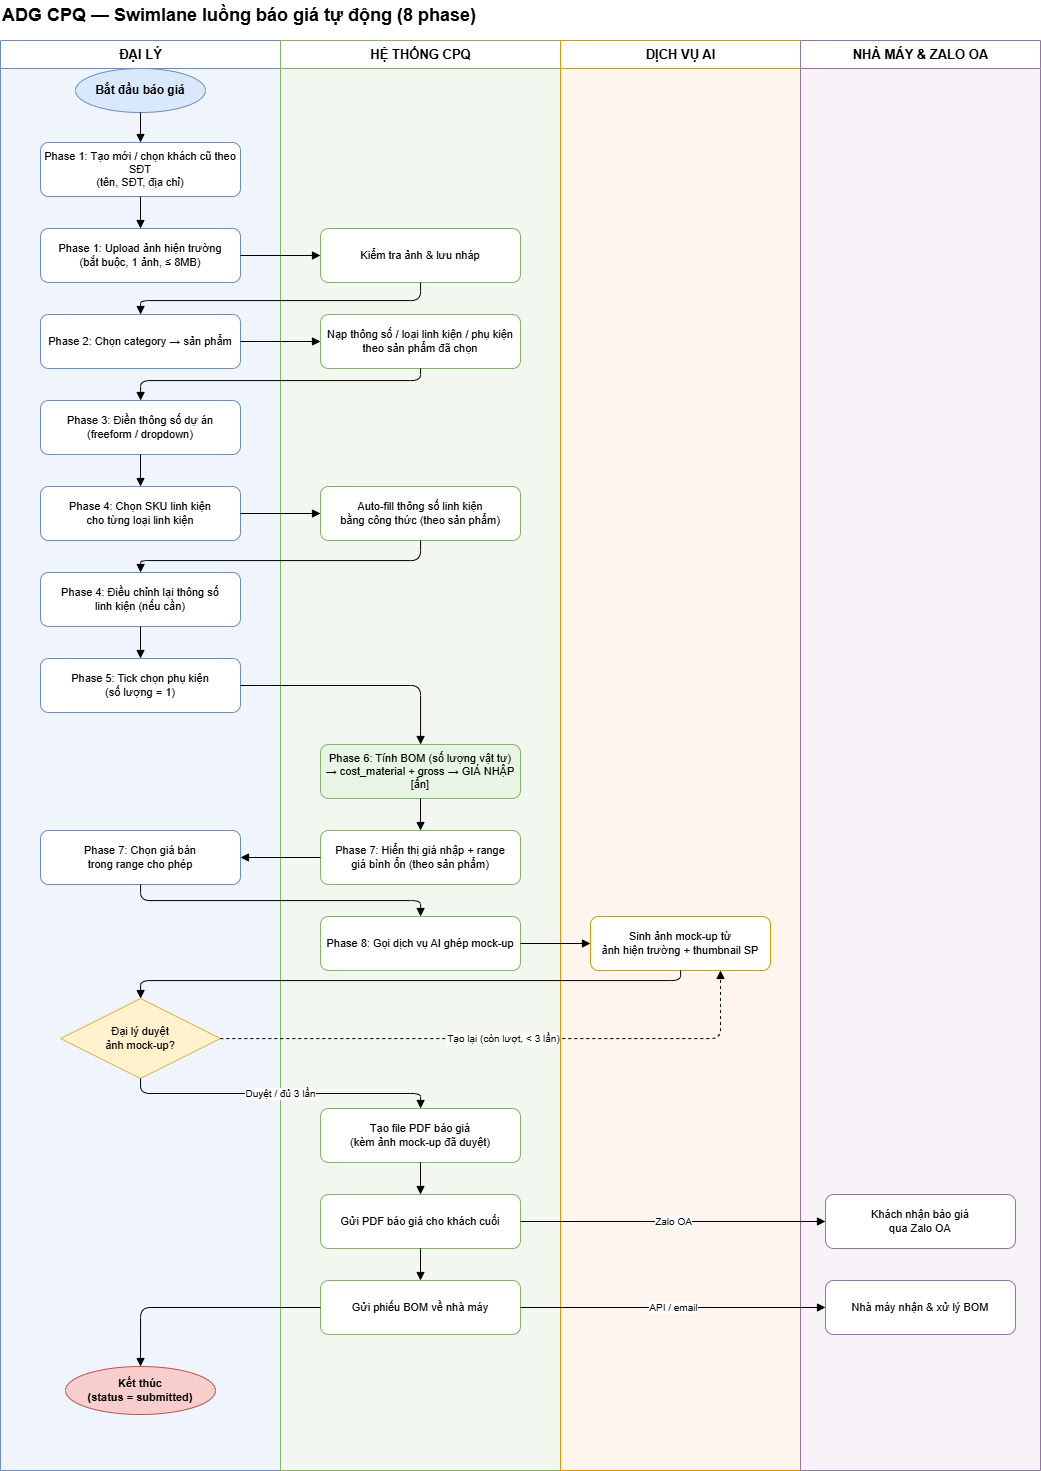

The diagram above was exported from draw.io. Its source (the exported page's mxGraphModel, read from the mxfile embedded in the PNG):
<mxGraphModel dx="2571" dy="1351" grid="1" gridSize="10" guides="1" tooltips="1" connect="1" arrows="1" fold="1" page="1" pageScale="1" pageWidth="850" pageHeight="1100" math="0" shadow="0">
  <root>
    <mxCell id="0" />
    <mxCell id="1" parent="0" />
    <mxCell id="Xb_sU3ymiH2okPnUX829-1" parent="1" style="text;html=1;fontSize=18;fontStyle=1;align=left;verticalAlign=middle;" value="ADG CPQ — Swimlane luồng báo giá tự động (8 phase)" vertex="1">
      <mxGeometry height="30" width="700" x="10" y="10" as="geometry" />
    </mxCell>
    <mxCell id="Xb_sU3ymiH2okPnUX829-2" parent="1" style="swimlane;html=1;horizontal=1;startSize=28;fontStyle=1;fontSize=13;fillColor=none;strokeColor=#6c8ebf;swimlaneFillColor=#f0f5fd;" value="ĐẠI LÝ" vertex="1">
      <mxGeometry height="1430" width="280" x="10" y="50" as="geometry" />
    </mxCell>
    <mxCell id="Xb_sU3ymiH2okPnUX829-3" parent="1" style="swimlane;html=1;horizontal=1;startSize=28;fontStyle=1;fontSize=13;fillColor=none;strokeColor=#82b366;swimlaneFillColor=#f2f8f0;" value="HỆ THỐNG CPQ" vertex="1">
      <mxGeometry height="1430" width="280" x="290" y="50" as="geometry" />
    </mxCell>
    <mxCell id="Xb_sU3ymiH2okPnUX829-9" parent="Xb_sU3ymiH2okPnUX829-3" style="rounded=1;whiteSpace=wrap;html=1;fillColor=#ffffff;strokeColor=#82b366;fontSize=11;" value="Kiểm tra ảnh &amp; lưu nháp" vertex="1">
      <mxGeometry height="54" width="200" x="40" y="188" as="geometry" />
    </mxCell>
    <mxCell id="Xb_sU3ymiH2okPnUX829-4" parent="1" style="swimlane;html=1;horizontal=1;startSize=28;fontStyle=1;fontSize=13;fillColor=none;strokeColor=#d79b00;swimlaneFillColor=#fef6ee;" value="DỊCH VỤ AI" vertex="1">
      <mxGeometry height="1430" width="240" x="570" y="50" as="geometry" />
    </mxCell>
    <mxCell id="Xb_sU3ymiH2okPnUX829-5" parent="1" style="swimlane;html=1;horizontal=1;startSize=28;fontStyle=1;fontSize=13;fillColor=none;strokeColor=#9673a6;swimlaneFillColor=#f7f3f9;" value="NHÀ MÁY &amp; ZALO OA" vertex="1">
      <mxGeometry height="1430" width="240" x="810" y="50" as="geometry" />
    </mxCell>
    <mxCell id="Xb_sU3ymiH2okPnUX829-6" parent="1" style="ellipse;whiteSpace=wrap;html=1;fillColor=#dae8fc;strokeColor=#6c8ebf;fontStyle=1;" value="Bắt đầu báo giá" vertex="1">
      <mxGeometry height="44" width="130" x="85" y="78" as="geometry" />
    </mxCell>
    <mxCell id="Xb_sU3ymiH2okPnUX829-7" parent="1" style="rounded=1;whiteSpace=wrap;html=1;fillColor=#ffffff;strokeColor=#6c8ebf;fontSize=11;" value="Phase 1: Tạo mới / chọn khách cũ theo SĐT&#10;(tên, SĐT, địa chỉ)" vertex="1">
      <mxGeometry height="54" width="200" x="50" y="152" as="geometry" />
    </mxCell>
    <mxCell id="Xb_sU3ymiH2okPnUX829-8" parent="1" style="rounded=1;whiteSpace=wrap;html=1;fillColor=#ffffff;strokeColor=#6c8ebf;fontSize=11;" value="Phase 1: Upload ảnh hiện trường&#10;(bắt buộc, 1 ảnh, ≤ 8MB)" vertex="1">
      <mxGeometry height="54" width="200" x="50" y="238" as="geometry" />
    </mxCell>
    <mxCell id="Xb_sU3ymiH2okPnUX829-10" parent="1" style="rounded=1;whiteSpace=wrap;html=1;fillColor=#ffffff;strokeColor=#6c8ebf;fontSize=11;" value="Phase 2: Chọn category → sản phẩm" vertex="1">
      <mxGeometry height="54" width="200" x="50" y="324" as="geometry" />
    </mxCell>
    <mxCell id="Xb_sU3ymiH2okPnUX829-11" parent="1" style="rounded=1;whiteSpace=wrap;html=1;fillColor=#ffffff;strokeColor=#82b366;fontSize=11;" value="Nạp thông số / loại linh kiện / phụ kiện&#10;theo sản phẩm đã chọn" vertex="1">
      <mxGeometry height="54" width="200" x="330" y="324" as="geometry" />
    </mxCell>
    <mxCell id="Xb_sU3ymiH2okPnUX829-12" parent="1" style="rounded=1;whiteSpace=wrap;html=1;fillColor=#ffffff;strokeColor=#6c8ebf;fontSize=11;" value="Phase 3: Điền thông số dự án&#10;(freeform / dropdown)" vertex="1">
      <mxGeometry height="54" width="200" x="50" y="410" as="geometry" />
    </mxCell>
    <mxCell id="Xb_sU3ymiH2okPnUX829-13" parent="1" style="rounded=1;whiteSpace=wrap;html=1;fillColor=#ffffff;strokeColor=#6c8ebf;fontSize=11;" value="Phase 4: Chọn SKU linh kiện&#10;cho từng loại linh kiện" vertex="1">
      <mxGeometry height="54" width="200" x="50" y="496" as="geometry" />
    </mxCell>
    <mxCell id="Xb_sU3ymiH2okPnUX829-14" parent="1" style="rounded=1;whiteSpace=wrap;html=1;fillColor=#ffffff;strokeColor=#82b366;fontSize=11;" value="Auto-fill thông số linh kiện&#10;bằng công thức (theo sản phẩm)" vertex="1">
      <mxGeometry height="54" width="200" x="330" y="496" as="geometry" />
    </mxCell>
    <mxCell id="Xb_sU3ymiH2okPnUX829-15" parent="1" style="rounded=1;whiteSpace=wrap;html=1;fillColor=#ffffff;strokeColor=#6c8ebf;fontSize=11;" value="Phase 4: Điều chỉnh lại thông số&#10;linh kiện (nếu cần)" vertex="1">
      <mxGeometry height="54" width="200" x="50" y="582" as="geometry" />
    </mxCell>
    <mxCell id="Xb_sU3ymiH2okPnUX829-16" parent="1" style="rounded=1;whiteSpace=wrap;html=1;fillColor=#ffffff;strokeColor=#6c8ebf;fontSize=11;" value="Phase 5: Tick chọn phụ kiện&#10;(số lượng = 1)" vertex="1">
      <mxGeometry height="54" width="200" x="50" y="668" as="geometry" />
    </mxCell>
    <mxCell id="Xb_sU3ymiH2okPnUX829-17" parent="1" style="rounded=1;whiteSpace=wrap;html=1;fillColor=#e8f5e4;strokeColor=#82b366;fontSize=11;" value="Phase 6: Tính BOM (số lượng vật tư)&#10;→ cost_material + gross → GIÁ NHẬP  [ẩn]" vertex="1">
      <mxGeometry height="54" width="200" x="330" y="754" as="geometry" />
    </mxCell>
    <mxCell id="Xb_sU3ymiH2okPnUX829-18" parent="1" style="rounded=1;whiteSpace=wrap;html=1;fillColor=#ffffff;strokeColor=#82b366;fontSize=11;" value="Phase 7: Hiển thị giá nhập + range&#10;giá bình ổn (theo sản phẩm)" vertex="1">
      <mxGeometry height="54" width="200" x="330" y="840" as="geometry" />
    </mxCell>
    <mxCell id="Xb_sU3ymiH2okPnUX829-19" parent="1" style="rounded=1;whiteSpace=wrap;html=1;fillColor=#ffffff;strokeColor=#6c8ebf;fontSize=11;" value="Phase 7: Chọn giá bán&#10;trong range cho phép" vertex="1">
      <mxGeometry height="54" width="200" x="50" y="840" as="geometry" />
    </mxCell>
    <mxCell id="Xb_sU3ymiH2okPnUX829-20" parent="1" style="rounded=1;whiteSpace=wrap;html=1;fillColor=#ffffff;strokeColor=#82b366;fontSize=11;" value="Phase 8: Gọi dịch vụ AI ghép mock-up" vertex="1">
      <mxGeometry height="54" width="200" x="330" y="926" as="geometry" />
    </mxCell>
    <mxCell id="Xb_sU3ymiH2okPnUX829-21" parent="1" style="rounded=1;whiteSpace=wrap;html=1;fillColor=#ffffff;strokeColor=#d79b00;fontSize=11;" value="Sinh ảnh mock-up từ&#10;ảnh hiện trường + thumbnail SP" vertex="1">
      <mxGeometry height="54" width="180" x="600" y="926" as="geometry" />
    </mxCell>
    <mxCell id="Xb_sU3ymiH2okPnUX829-22" parent="1" style="rhombus;whiteSpace=wrap;html=1;fillColor=#fff2cc;strokeColor=#d6b656;fontSize=11;" value="Đại lý duyệt&#10;ảnh mock-up?" vertex="1">
      <mxGeometry height="80" width="160" x="70" y="1008" as="geometry" />
    </mxCell>
    <mxCell id="Xb_sU3ymiH2okPnUX829-23" parent="1" style="rounded=1;whiteSpace=wrap;html=1;fillColor=#ffffff;strokeColor=#82b366;fontSize=11;" value="Tạo file PDF báo giá&#10;(kèm ảnh mock-up đã duyệt)" vertex="1">
      <mxGeometry height="54" width="200" x="330" y="1118" as="geometry" />
    </mxCell>
    <mxCell id="Xb_sU3ymiH2okPnUX829-24" parent="1" style="rounded=1;whiteSpace=wrap;html=1;fillColor=#ffffff;strokeColor=#82b366;fontSize=11;" value="Gửi PDF báo giá cho khách cuối" vertex="1">
      <mxGeometry height="54" width="200" x="330" y="1204" as="geometry" />
    </mxCell>
    <mxCell id="Xb_sU3ymiH2okPnUX829-25" parent="1" style="rounded=1;whiteSpace=wrap;html=1;fillColor=#ffffff;strokeColor=#82b366;fontSize=11;" value="Gửi phiếu BOM về nhà máy" vertex="1">
      <mxGeometry height="54" width="200" x="330" y="1290" as="geometry" />
    </mxCell>
    <mxCell id="Xb_sU3ymiH2okPnUX829-26" parent="1" style="rounded=1;whiteSpace=wrap;html=1;fillColor=#ffffff;strokeColor=#9673a6;fontSize=11;" value="Khách nhận báo giá&#10;qua Zalo OA" vertex="1">
      <mxGeometry height="54" width="190" x="835" y="1204" as="geometry" />
    </mxCell>
    <mxCell id="Xb_sU3ymiH2okPnUX829-27" parent="1" style="rounded=1;whiteSpace=wrap;html=1;fillColor=#ffffff;strokeColor=#9673a6;fontSize=11;" value="Nhà máy nhận &amp; xử lý BOM" vertex="1">
      <mxGeometry height="54" width="190" x="835" y="1290" as="geometry" />
    </mxCell>
    <mxCell id="Xb_sU3ymiH2okPnUX829-28" parent="1" style="ellipse;whiteSpace=wrap;html=1;fillColor=#f8cecc;strokeColor=#b85450;fontStyle=1;fontSize=11;" value="Kết thúc&#10;(status = submitted)" vertex="1">
      <mxGeometry height="48" width="150" x="75" y="1376" as="geometry" />
    </mxCell>
    <mxCell id="Xb_sU3ymiH2okPnUX829-29" edge="1" parent="1" source="Xb_sU3ymiH2okPnUX829-6" style="edgeStyle=orthogonalEdgeStyle;rounded=1;html=1;endArrow=block;" target="Xb_sU3ymiH2okPnUX829-7">
      <mxGeometry relative="1" as="geometry" />
    </mxCell>
    <mxCell id="Xb_sU3ymiH2okPnUX829-30" edge="1" parent="1" source="Xb_sU3ymiH2okPnUX829-7" style="edgeStyle=orthogonalEdgeStyle;rounded=1;html=1;endArrow=block;" target="Xb_sU3ymiH2okPnUX829-8">
      <mxGeometry relative="1" as="geometry" />
    </mxCell>
    <mxCell id="Xb_sU3ymiH2okPnUX829-31" edge="1" parent="1" source="Xb_sU3ymiH2okPnUX829-8" style="edgeStyle=orthogonalEdgeStyle;rounded=1;html=1;endArrow=block;" target="Xb_sU3ymiH2okPnUX829-9">
      <mxGeometry relative="1" as="geometry" />
    </mxCell>
    <mxCell id="Xb_sU3ymiH2okPnUX829-32" edge="1" parent="1" source="Xb_sU3ymiH2okPnUX829-9" style="edgeStyle=orthogonalEdgeStyle;rounded=1;html=1;endArrow=block;" target="Xb_sU3ymiH2okPnUX829-10">
      <mxGeometry relative="1" as="geometry">
        <Array as="points">
          <mxPoint x="430" y="310" />
          <mxPoint x="150" y="310" />
        </Array>
      </mxGeometry>
    </mxCell>
    <mxCell id="Xb_sU3ymiH2okPnUX829-33" edge="1" parent="1" source="Xb_sU3ymiH2okPnUX829-10" style="edgeStyle=orthogonalEdgeStyle;rounded=1;html=1;endArrow=block;" target="Xb_sU3ymiH2okPnUX829-11">
      <mxGeometry relative="1" as="geometry" />
    </mxCell>
    <mxCell id="Xb_sU3ymiH2okPnUX829-34" edge="1" parent="1" source="Xb_sU3ymiH2okPnUX829-11" style="edgeStyle=orthogonalEdgeStyle;rounded=1;html=1;endArrow=block;" target="Xb_sU3ymiH2okPnUX829-12">
      <mxGeometry relative="1" as="geometry">
        <Array as="points">
          <mxPoint x="430" y="390" />
          <mxPoint x="150" y="390" />
        </Array>
      </mxGeometry>
    </mxCell>
    <mxCell id="Xb_sU3ymiH2okPnUX829-35" edge="1" parent="1" source="Xb_sU3ymiH2okPnUX829-12" style="edgeStyle=orthogonalEdgeStyle;rounded=1;html=1;endArrow=block;" target="Xb_sU3ymiH2okPnUX829-13">
      <mxGeometry relative="1" as="geometry" />
    </mxCell>
    <mxCell id="Xb_sU3ymiH2okPnUX829-36" edge="1" parent="1" source="Xb_sU3ymiH2okPnUX829-13" style="edgeStyle=orthogonalEdgeStyle;rounded=1;html=1;endArrow=block;" target="Xb_sU3ymiH2okPnUX829-14">
      <mxGeometry relative="1" as="geometry" />
    </mxCell>
    <mxCell id="Xb_sU3ymiH2okPnUX829-37" edge="1" parent="1" source="Xb_sU3ymiH2okPnUX829-14" style="edgeStyle=orthogonalEdgeStyle;rounded=1;html=1;endArrow=block;" target="Xb_sU3ymiH2okPnUX829-15">
      <mxGeometry relative="1" as="geometry">
        <Array as="points">
          <mxPoint x="430" y="570" />
          <mxPoint x="150" y="570" />
        </Array>
      </mxGeometry>
    </mxCell>
    <mxCell id="Xb_sU3ymiH2okPnUX829-38" edge="1" parent="1" source="Xb_sU3ymiH2okPnUX829-15" style="edgeStyle=orthogonalEdgeStyle;rounded=1;html=1;endArrow=block;" target="Xb_sU3ymiH2okPnUX829-16">
      <mxGeometry relative="1" as="geometry" />
    </mxCell>
    <mxCell id="Xb_sU3ymiH2okPnUX829-39" edge="1" parent="1" source="Xb_sU3ymiH2okPnUX829-16" style="edgeStyle=orthogonalEdgeStyle;rounded=1;html=1;endArrow=block;" target="Xb_sU3ymiH2okPnUX829-17">
      <mxGeometry relative="1" as="geometry" />
    </mxCell>
    <mxCell id="Xb_sU3ymiH2okPnUX829-40" edge="1" parent="1" source="Xb_sU3ymiH2okPnUX829-17" style="edgeStyle=orthogonalEdgeStyle;rounded=1;html=1;endArrow=block;" target="Xb_sU3ymiH2okPnUX829-18">
      <mxGeometry relative="1" as="geometry" />
    </mxCell>
    <mxCell id="Xb_sU3ymiH2okPnUX829-41" edge="1" parent="1" source="Xb_sU3ymiH2okPnUX829-18" style="edgeStyle=orthogonalEdgeStyle;rounded=1;html=1;endArrow=block;" target="Xb_sU3ymiH2okPnUX829-19">
      <mxGeometry relative="1" as="geometry" />
    </mxCell>
    <mxCell id="Xb_sU3ymiH2okPnUX829-42" edge="1" parent="1" source="Xb_sU3ymiH2okPnUX829-19" style="edgeStyle=orthogonalEdgeStyle;rounded=1;html=1;endArrow=block;" target="Xb_sU3ymiH2okPnUX829-20">
      <mxGeometry relative="1" as="geometry">
        <Array as="points">
          <mxPoint x="150" y="910" />
          <mxPoint x="430" y="910" />
        </Array>
      </mxGeometry>
    </mxCell>
    <mxCell id="Xb_sU3ymiH2okPnUX829-43" edge="1" parent="1" source="Xb_sU3ymiH2okPnUX829-20" style="edgeStyle=orthogonalEdgeStyle;rounded=1;html=1;endArrow=block;" target="Xb_sU3ymiH2okPnUX829-21">
      <mxGeometry relative="1" as="geometry" />
    </mxCell>
    <mxCell id="Xb_sU3ymiH2okPnUX829-44" edge="1" parent="1" source="Xb_sU3ymiH2okPnUX829-21" style="edgeStyle=orthogonalEdgeStyle;rounded=1;html=1;endArrow=block;" target="Xb_sU3ymiH2okPnUX829-22">
      <mxGeometry relative="1" as="geometry">
        <Array as="points">
          <mxPoint x="690" y="990" />
          <mxPoint x="150" y="990" />
        </Array>
      </mxGeometry>
    </mxCell>
    <mxCell id="Xb_sU3ymiH2okPnUX829-45" edge="1" parent="1" source="Xb_sU3ymiH2okPnUX829-22" style="edgeStyle=orthogonalEdgeStyle;rounded=1;html=1;endArrow=block;dashed=1;fontSize=10;" value="Tạo lại (còn lượt, &lt; 3 lần)">
      <mxGeometry relative="1" as="geometry">
        <mxPoint x="730" y="980" as="targetPoint" />
      </mxGeometry>
    </mxCell>
    <mxCell id="Xb_sU3ymiH2okPnUX829-46" edge="1" parent="1" source="Xb_sU3ymiH2okPnUX829-22" style="edgeStyle=orthogonalEdgeStyle;rounded=1;html=1;endArrow=block;fontSize=10;exitX=0.5;exitY=1;exitDx=0;exitDy=0;" target="Xb_sU3ymiH2okPnUX829-23" value="Duyệt / đủ 3 lần">
      <mxGeometry relative="1" as="geometry" />
    </mxCell>
    <mxCell id="Xb_sU3ymiH2okPnUX829-47" edge="1" parent="1" source="Xb_sU3ymiH2okPnUX829-23" style="edgeStyle=orthogonalEdgeStyle;rounded=1;html=1;endArrow=block;" target="Xb_sU3ymiH2okPnUX829-24">
      <mxGeometry relative="1" as="geometry" />
    </mxCell>
    <mxCell id="Xb_sU3ymiH2okPnUX829-48" edge="1" parent="1" source="Xb_sU3ymiH2okPnUX829-24" style="edgeStyle=orthogonalEdgeStyle;rounded=1;html=1;endArrow=block;fontSize=10;" target="Xb_sU3ymiH2okPnUX829-26" value="Zalo OA">
      <mxGeometry relative="1" as="geometry" />
    </mxCell>
    <mxCell id="Xb_sU3ymiH2okPnUX829-49" edge="1" parent="1" source="Xb_sU3ymiH2okPnUX829-24" style="edgeStyle=orthogonalEdgeStyle;rounded=1;html=1;endArrow=block;" target="Xb_sU3ymiH2okPnUX829-25">
      <mxGeometry relative="1" as="geometry" />
    </mxCell>
    <mxCell id="Xb_sU3ymiH2okPnUX829-50" edge="1" parent="1" source="Xb_sU3ymiH2okPnUX829-25" style="edgeStyle=orthogonalEdgeStyle;rounded=1;html=1;endArrow=block;fontSize=10;" target="Xb_sU3ymiH2okPnUX829-27" value="API / email">
      <mxGeometry relative="1" as="geometry" />
    </mxCell>
    <mxCell id="Xb_sU3ymiH2okPnUX829-51" edge="1" parent="1" source="Xb_sU3ymiH2okPnUX829-25" style="edgeStyle=orthogonalEdgeStyle;rounded=1;html=1;endArrow=block;" target="Xb_sU3ymiH2okPnUX829-28">
      <mxGeometry relative="1" as="geometry" />
    </mxCell>
  </root>
</mxGraphModel>